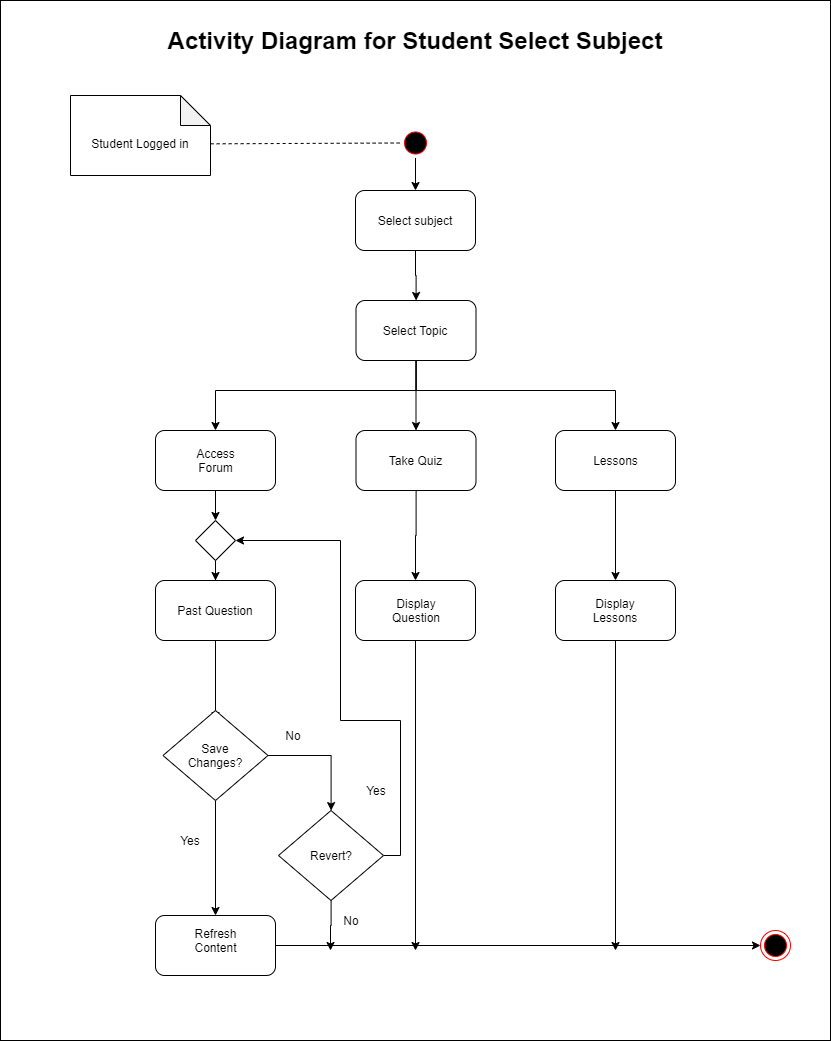

The diagram above was exported from draw.io. Its source (the exported page's mxGraphModel, read from the mxfile embedded in the PNG):
<mxGraphModel dx="1736" dy="942" grid="1" gridSize="10" guides="1" tooltips="1" connect="1" arrows="1" fold="1" page="1" pageScale="1" pageWidth="850" pageHeight="1100" math="0" shadow="0">
  <root>
    <mxCell id="0" />
    <mxCell id="1" parent="0" />
    <mxCell id="HknvjhKgZtYXD3BPKuo6-55" value="" style="rounded=0;whiteSpace=wrap;html=1;" vertex="1" parent="1">
      <mxGeometry x="10" y="40" width="830" height="1040" as="geometry" />
    </mxCell>
    <mxCell id="HknvjhKgZtYXD3BPKuo6-70" value="" style="edgeStyle=orthogonalEdgeStyle;rounded=0;orthogonalLoop=1;jettySize=auto;html=1;" edge="1" parent="1" source="HknvjhKgZtYXD3BPKuo6-1" target="HknvjhKgZtYXD3BPKuo6-9">
      <mxGeometry relative="1" as="geometry" />
    </mxCell>
    <mxCell id="HknvjhKgZtYXD3BPKuo6-1" value="" style="ellipse;html=1;shape=startState;fillColor=#000000;strokeColor=#ff0000;" vertex="1" parent="1">
      <mxGeometry x="410" y="167.5" width="30" height="30" as="geometry" />
    </mxCell>
    <mxCell id="HknvjhKgZtYXD3BPKuo6-92" value="" style="edgeStyle=orthogonalEdgeStyle;rounded=0;orthogonalLoop=1;jettySize=auto;html=1;" edge="1" parent="1" source="HknvjhKgZtYXD3BPKuo6-9" target="HknvjhKgZtYXD3BPKuo6-91">
      <mxGeometry relative="1" as="geometry" />
    </mxCell>
    <mxCell id="HknvjhKgZtYXD3BPKuo6-9" value="" style="rounded=1;whiteSpace=wrap;html=1;" vertex="1" parent="1">
      <mxGeometry x="365" y="230" width="120" height="60" as="geometry" />
    </mxCell>
    <mxCell id="HknvjhKgZtYXD3BPKuo6-95" value="" style="edgeStyle=orthogonalEdgeStyle;rounded=0;orthogonalLoop=1;jettySize=auto;html=1;" edge="1" parent="1" source="HknvjhKgZtYXD3BPKuo6-91" target="HknvjhKgZtYXD3BPKuo6-94">
      <mxGeometry relative="1" as="geometry" />
    </mxCell>
    <mxCell id="HknvjhKgZtYXD3BPKuo6-102" value="" style="edgeStyle=orthogonalEdgeStyle;rounded=0;orthogonalLoop=1;jettySize=auto;html=1;entryX=0.5;entryY=0;entryDx=0;entryDy=0;" edge="1" parent="1" source="HknvjhKgZtYXD3BPKuo6-91">
      <mxGeometry relative="1" as="geometry">
        <mxPoint x="225" y="470" as="targetPoint" />
        <Array as="points">
          <mxPoint x="425" y="430" />
          <mxPoint x="225" y="430" />
        </Array>
      </mxGeometry>
    </mxCell>
    <mxCell id="HknvjhKgZtYXD3BPKuo6-104" value="" style="edgeStyle=orthogonalEdgeStyle;rounded=0;orthogonalLoop=1;jettySize=auto;html=1;entryX=0.5;entryY=0;entryDx=0;entryDy=0;" edge="1" parent="1" source="HknvjhKgZtYXD3BPKuo6-91" target="HknvjhKgZtYXD3BPKuo6-98">
      <mxGeometry relative="1" as="geometry">
        <mxPoint x="565" y="440" as="targetPoint" />
        <Array as="points">
          <mxPoint x="425" y="430" />
          <mxPoint x="625" y="430" />
        </Array>
      </mxGeometry>
    </mxCell>
    <mxCell id="HknvjhKgZtYXD3BPKuo6-91" value="" style="rounded=1;whiteSpace=wrap;html=1;" vertex="1" parent="1">
      <mxGeometry x="365.5" y="340" width="120" height="60" as="geometry" />
    </mxCell>
    <mxCell id="HknvjhKgZtYXD3BPKuo6-111" value="" style="edgeStyle=orthogonalEdgeStyle;rounded=0;orthogonalLoop=1;jettySize=auto;html=1;" edge="1" parent="1" source="HknvjhKgZtYXD3BPKuo6-94" target="HknvjhKgZtYXD3BPKuo6-110">
      <mxGeometry relative="1" as="geometry" />
    </mxCell>
    <mxCell id="HknvjhKgZtYXD3BPKuo6-94" value="" style="rounded=1;whiteSpace=wrap;html=1;" vertex="1" parent="1">
      <mxGeometry x="365.5" y="470" width="120" height="60" as="geometry" />
    </mxCell>
    <mxCell id="HknvjhKgZtYXD3BPKuo6-147" value="" style="edgeStyle=orthogonalEdgeStyle;rounded=0;orthogonalLoop=1;jettySize=auto;html=1;" edge="1" parent="1" source="HknvjhKgZtYXD3BPKuo6-110">
      <mxGeometry relative="1" as="geometry">
        <mxPoint x="425" y="990" as="targetPoint" />
      </mxGeometry>
    </mxCell>
    <mxCell id="HknvjhKgZtYXD3BPKuo6-110" value="" style="rounded=1;whiteSpace=wrap;html=1;" vertex="1" parent="1">
      <mxGeometry x="365" y="620" width="120" height="60" as="geometry" />
    </mxCell>
    <mxCell id="HknvjhKgZtYXD3BPKuo6-113" value="" style="edgeStyle=orthogonalEdgeStyle;rounded=0;orthogonalLoop=1;jettySize=auto;html=1;" edge="1" parent="1" source="HknvjhKgZtYXD3BPKuo6-98" target="HknvjhKgZtYXD3BPKuo6-112">
      <mxGeometry relative="1" as="geometry" />
    </mxCell>
    <mxCell id="HknvjhKgZtYXD3BPKuo6-98" value="" style="rounded=1;whiteSpace=wrap;html=1;" vertex="1" parent="1">
      <mxGeometry x="565" y="470" width="120" height="60" as="geometry" />
    </mxCell>
    <mxCell id="HknvjhKgZtYXD3BPKuo6-150" value="" style="edgeStyle=orthogonalEdgeStyle;rounded=0;orthogonalLoop=1;jettySize=auto;html=1;" edge="1" parent="1" source="HknvjhKgZtYXD3BPKuo6-112">
      <mxGeometry relative="1" as="geometry">
        <mxPoint x="625" y="990" as="targetPoint" />
      </mxGeometry>
    </mxCell>
    <mxCell id="HknvjhKgZtYXD3BPKuo6-112" value="" style="rounded=1;whiteSpace=wrap;html=1;" vertex="1" parent="1">
      <mxGeometry x="565" y="620" width="120" height="60" as="geometry" />
    </mxCell>
    <mxCell id="HknvjhKgZtYXD3BPKuo6-109" value="" style="edgeStyle=orthogonalEdgeStyle;rounded=0;orthogonalLoop=1;jettySize=auto;html=1;" edge="1" parent="1" source="HknvjhKgZtYXD3BPKuo6-122" target="HknvjhKgZtYXD3BPKuo6-108">
      <mxGeometry relative="1" as="geometry">
        <mxPoint x="225" y="530" as="sourcePoint" />
      </mxGeometry>
    </mxCell>
    <mxCell id="HknvjhKgZtYXD3BPKuo6-125" value="" style="edgeStyle=orthogonalEdgeStyle;rounded=0;orthogonalLoop=1;jettySize=auto;html=1;" edge="1" parent="1" source="HknvjhKgZtYXD3BPKuo6-108">
      <mxGeometry relative="1" as="geometry">
        <mxPoint x="225" y="760" as="targetPoint" />
      </mxGeometry>
    </mxCell>
    <mxCell id="HknvjhKgZtYXD3BPKuo6-108" value="" style="rounded=1;whiteSpace=wrap;html=1;" vertex="1" parent="1">
      <mxGeometry x="165" y="620" width="120" height="60" as="geometry" />
    </mxCell>
    <mxCell id="HknvjhKgZtYXD3BPKuo6-24" value="" style="ellipse;html=1;shape=endState;fillColor=#000000;strokeColor=#ff0000;" vertex="1" parent="1">
      <mxGeometry x="770" y="970" width="30" height="30" as="geometry" />
    </mxCell>
    <mxCell id="HknvjhKgZtYXD3BPKuo6-28" value="Select subject" style="text;html=1;strokeColor=none;fillColor=none;align=center;verticalAlign=middle;whiteSpace=wrap;rounded=0;" vertex="1" parent="1">
      <mxGeometry x="380" y="250" width="90" height="20" as="geometry" />
    </mxCell>
    <mxCell id="HknvjhKgZtYXD3BPKuo6-29" value="Select Topic" style="text;html=1;strokeColor=none;fillColor=none;align=center;verticalAlign=middle;whiteSpace=wrap;rounded=0;" vertex="1" parent="1">
      <mxGeometry x="375" y="360" width="100" height="20" as="geometry" />
    </mxCell>
    <mxCell id="HknvjhKgZtYXD3BPKuo6-50" value="No" style="text;html=1;strokeColor=none;fillColor=none;align=center;verticalAlign=middle;whiteSpace=wrap;rounded=0;" vertex="1" parent="1">
      <mxGeometry x="277.5" y="765" width="50" height="20" as="geometry" />
    </mxCell>
    <mxCell id="HknvjhKgZtYXD3BPKuo6-52" value="Yes" style="text;html=1;strokeColor=none;fillColor=none;align=center;verticalAlign=middle;whiteSpace=wrap;rounded=0;" vertex="1" parent="1">
      <mxGeometry x="180" y="870" width="40" height="20" as="geometry" />
    </mxCell>
    <mxCell id="HknvjhKgZtYXD3BPKuo6-56" value="&lt;font style=&quot;font-size: 24px&quot;&gt;&lt;b&gt;Activity Diagram for Student Select Subject&lt;/b&gt;&lt;/font&gt;" style="text;html=1;strokeColor=none;fillColor=none;align=center;verticalAlign=middle;whiteSpace=wrap;rounded=0;" vertex="1" parent="1">
      <mxGeometry x="50" y="60" width="750" height="40" as="geometry" />
    </mxCell>
    <mxCell id="HknvjhKgZtYXD3BPKuo6-67" value="" style="shape=note;whiteSpace=wrap;html=1;backgroundOutline=1;darkOpacity=0.05;" vertex="1" parent="1">
      <mxGeometry x="80" y="135" width="140" height="80" as="geometry" />
    </mxCell>
    <mxCell id="HknvjhKgZtYXD3BPKuo6-68" value="" style="endArrow=none;dashed=1;html=1;entryX=0;entryY=0.5;entryDx=0;entryDy=0;exitX=1.001;exitY=0.604;exitDx=0;exitDy=0;exitPerimeter=0;" edge="1" parent="1" source="HknvjhKgZtYXD3BPKuo6-67" target="HknvjhKgZtYXD3BPKuo6-1">
      <mxGeometry width="50" height="50" relative="1" as="geometry">
        <mxPoint x="220" y="190" as="sourcePoint" />
        <mxPoint x="500" y="390" as="targetPoint" />
      </mxGeometry>
    </mxCell>
    <mxCell id="HknvjhKgZtYXD3BPKuo6-69" value="Student Logged in" style="text;html=1;strokeColor=none;fillColor=none;align=center;verticalAlign=middle;whiteSpace=wrap;rounded=0;" vertex="1" parent="1">
      <mxGeometry x="90" y="160" width="120" height="45" as="geometry" />
    </mxCell>
    <mxCell id="HknvjhKgZtYXD3BPKuo6-106" value="Take Quiz" style="text;html=1;strokeColor=none;fillColor=none;align=center;verticalAlign=middle;whiteSpace=wrap;rounded=0;" vertex="1" parent="1">
      <mxGeometry x="393" y="485" width="65" height="30" as="geometry" />
    </mxCell>
    <mxCell id="HknvjhKgZtYXD3BPKuo6-107" value="Lessons" style="text;html=1;strokeColor=none;fillColor=none;align=center;verticalAlign=middle;whiteSpace=wrap;rounded=0;" vertex="1" parent="1">
      <mxGeometry x="597.5" y="485" width="55" height="30" as="geometry" />
    </mxCell>
    <mxCell id="HknvjhKgZtYXD3BPKuo6-118" value="" style="rounded=1;whiteSpace=wrap;html=1;" vertex="1" parent="1">
      <mxGeometry x="165" y="470" width="120" height="60" as="geometry" />
    </mxCell>
    <mxCell id="HknvjhKgZtYXD3BPKuo6-105" value="Access Forum" style="text;html=1;strokeColor=none;fillColor=none;align=center;verticalAlign=middle;whiteSpace=wrap;rounded=0;" vertex="1" parent="1">
      <mxGeometry x="192.5" y="490" width="65" height="20" as="geometry" />
    </mxCell>
    <mxCell id="HknvjhKgZtYXD3BPKuo6-119" value="Past Question" style="text;html=1;strokeColor=none;fillColor=none;align=center;verticalAlign=middle;whiteSpace=wrap;rounded=0;" vertex="1" parent="1">
      <mxGeometry x="185" y="640" width="80" height="20" as="geometry" />
    </mxCell>
    <mxCell id="HknvjhKgZtYXD3BPKuo6-120" value="Display Question" style="text;html=1;strokeColor=none;fillColor=none;align=center;verticalAlign=middle;whiteSpace=wrap;rounded=0;" vertex="1" parent="1">
      <mxGeometry x="385.5" y="640" width="80" height="20" as="geometry" />
    </mxCell>
    <mxCell id="HknvjhKgZtYXD3BPKuo6-121" value="Display Lessons" style="text;html=1;strokeColor=none;fillColor=none;align=center;verticalAlign=middle;whiteSpace=wrap;rounded=0;" vertex="1" parent="1">
      <mxGeometry x="585" y="640" width="80" height="20" as="geometry" />
    </mxCell>
    <mxCell id="HknvjhKgZtYXD3BPKuo6-122" value="" style="rhombus;whiteSpace=wrap;html=1;" vertex="1" parent="1">
      <mxGeometry x="205" y="560" width="40" height="40" as="geometry" />
    </mxCell>
    <mxCell id="HknvjhKgZtYXD3BPKuo6-123" value="" style="edgeStyle=orthogonalEdgeStyle;rounded=0;orthogonalLoop=1;jettySize=auto;html=1;" edge="1" parent="1" target="HknvjhKgZtYXD3BPKuo6-122">
      <mxGeometry relative="1" as="geometry">
        <mxPoint x="225" y="530" as="sourcePoint" />
        <mxPoint x="225" y="590" as="targetPoint" />
      </mxGeometry>
    </mxCell>
    <mxCell id="HknvjhKgZtYXD3BPKuo6-128" value="" style="edgeStyle=orthogonalEdgeStyle;rounded=0;orthogonalLoop=1;jettySize=auto;html=1;entryX=0.5;entryY=0;entryDx=0;entryDy=0;" edge="1" parent="1" source="HknvjhKgZtYXD3BPKuo6-126" target="HknvjhKgZtYXD3BPKuo6-129">
      <mxGeometry relative="1" as="geometry">
        <mxPoint x="225" y="920" as="targetPoint" />
      </mxGeometry>
    </mxCell>
    <mxCell id="HknvjhKgZtYXD3BPKuo6-136" value="" style="edgeStyle=orthogonalEdgeStyle;rounded=0;orthogonalLoop=1;jettySize=auto;html=1;" edge="1" parent="1" source="HknvjhKgZtYXD3BPKuo6-126" target="HknvjhKgZtYXD3BPKuo6-135">
      <mxGeometry relative="1" as="geometry" />
    </mxCell>
    <mxCell id="HknvjhKgZtYXD3BPKuo6-126" value="" style="rhombus;whiteSpace=wrap;html=1;" vertex="1" parent="1">
      <mxGeometry x="172.5" y="750" width="105" height="90" as="geometry" />
    </mxCell>
    <mxCell id="HknvjhKgZtYXD3BPKuo6-140" value="" style="edgeStyle=orthogonalEdgeStyle;rounded=0;orthogonalLoop=1;jettySize=auto;html=1;entryX=1;entryY=0.5;entryDx=0;entryDy=0;" edge="1" parent="1" source="HknvjhKgZtYXD3BPKuo6-135" target="HknvjhKgZtYXD3BPKuo6-122">
      <mxGeometry relative="1" as="geometry">
        <mxPoint x="510" y="895" as="targetPoint" />
        <Array as="points">
          <mxPoint x="410" y="895" />
          <mxPoint x="410" y="760" />
          <mxPoint x="350" y="760" />
          <mxPoint x="350" y="580" />
        </Array>
      </mxGeometry>
    </mxCell>
    <mxCell id="HknvjhKgZtYXD3BPKuo6-145" value="" style="edgeStyle=orthogonalEdgeStyle;rounded=0;orthogonalLoop=1;jettySize=auto;html=1;" edge="1" parent="1" source="HknvjhKgZtYXD3BPKuo6-135">
      <mxGeometry relative="1" as="geometry">
        <mxPoint x="340" y="990" as="targetPoint" />
      </mxGeometry>
    </mxCell>
    <mxCell id="HknvjhKgZtYXD3BPKuo6-135" value="" style="rhombus;whiteSpace=wrap;html=1;" vertex="1" parent="1">
      <mxGeometry x="288" y="850" width="105" height="90" as="geometry" />
    </mxCell>
    <mxCell id="HknvjhKgZtYXD3BPKuo6-143" value="" style="edgeStyle=orthogonalEdgeStyle;rounded=0;orthogonalLoop=1;jettySize=auto;html=1;entryX=0;entryY=0.5;entryDx=0;entryDy=0;" edge="1" parent="1" source="HknvjhKgZtYXD3BPKuo6-129" target="HknvjhKgZtYXD3BPKuo6-24">
      <mxGeometry relative="1" as="geometry">
        <mxPoint x="365" y="980" as="targetPoint" />
      </mxGeometry>
    </mxCell>
    <mxCell id="HknvjhKgZtYXD3BPKuo6-129" value="" style="rounded=1;whiteSpace=wrap;html=1;" vertex="1" parent="1">
      <mxGeometry x="165" y="955" width="120" height="60" as="geometry" />
    </mxCell>
    <mxCell id="HknvjhKgZtYXD3BPKuo6-130" value="Refresh Content" style="text;html=1;strokeColor=none;fillColor=none;align=center;verticalAlign=middle;whiteSpace=wrap;rounded=0;" vertex="1" parent="1">
      <mxGeometry x="187.5" y="970" width="75" height="20" as="geometry" />
    </mxCell>
    <mxCell id="HknvjhKgZtYXD3BPKuo6-134" value="Save Changes?" style="text;html=1;strokeColor=none;fillColor=none;align=center;verticalAlign=middle;whiteSpace=wrap;rounded=0;" vertex="1" parent="1">
      <mxGeometry x="205" y="785" width="40" height="20" as="geometry" />
    </mxCell>
    <mxCell id="HknvjhKgZtYXD3BPKuo6-137" value="Revert?" style="text;html=1;strokeColor=none;fillColor=none;align=center;verticalAlign=middle;whiteSpace=wrap;rounded=0;" vertex="1" parent="1">
      <mxGeometry x="320.5" y="877.5" width="40" height="35" as="geometry" />
    </mxCell>
    <mxCell id="HknvjhKgZtYXD3BPKuo6-141" value="Yes" style="text;html=1;strokeColor=none;fillColor=none;align=center;verticalAlign=middle;whiteSpace=wrap;rounded=0;" vertex="1" parent="1">
      <mxGeometry x="365.5" y="820" width="40" height="20" as="geometry" />
    </mxCell>
    <mxCell id="HknvjhKgZtYXD3BPKuo6-148" value="No" style="text;html=1;strokeColor=none;fillColor=none;align=center;verticalAlign=middle;whiteSpace=wrap;rounded=0;" vertex="1" parent="1">
      <mxGeometry x="335.5" y="950" width="50" height="20" as="geometry" />
    </mxCell>
  </root>
</mxGraphModel>